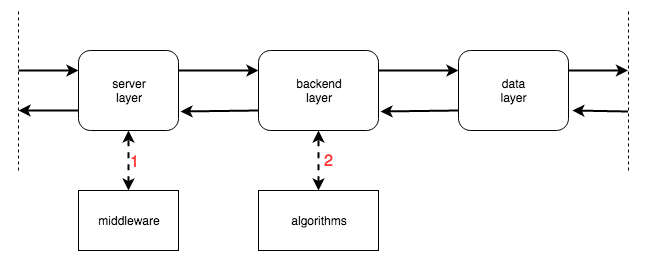

The diagram above was exported from draw.io. Its source (the exported page's mxGraphModel, read from the mxfile embedded in the PNG):
<mxGraphModel dx="1176" dy="1836" grid="1" gridSize="10" guides="1" tooltips="1" connect="1" arrows="1" fold="1" page="1" pageScale="1" pageWidth="850" pageHeight="1100" math="0" shadow="0">
  <root>
    <mxCell id="0" />
    <mxCell id="1" parent="0" />
    <mxCell id="2" value="&lt;div&gt;server&lt;/div&gt;&lt;div&gt;layer&lt;br&gt;&lt;/div&gt;" style="rounded=1;whiteSpace=wrap;html=1;" vertex="1" parent="1">
      <mxGeometry x="210" y="270" width="100" height="80" as="geometry" />
    </mxCell>
    <mxCell id="3" value="" style="endArrow=none;dashed=1;html=1;" edge="1" parent="1">
      <mxGeometry width="50" height="50" relative="1" as="geometry">
        <mxPoint x="150" y="390" as="sourcePoint" />
        <mxPoint x="150" y="230" as="targetPoint" />
      </mxGeometry>
    </mxCell>
    <mxCell id="4" value="" style="endArrow=none;dashed=1;html=1;" edge="1" parent="1">
      <mxGeometry width="50" height="50" relative="1" as="geometry">
        <mxPoint x="760" y="390" as="sourcePoint" />
        <mxPoint x="760" y="230" as="targetPoint" />
      </mxGeometry>
    </mxCell>
    <mxCell id="5" value="&lt;div&gt;backend&lt;/div&gt;&lt;div&gt;layer&lt;br&gt;&lt;/div&gt;" style="rounded=1;whiteSpace=wrap;html=1;" vertex="1" parent="1">
      <mxGeometry x="390" y="270" width="120" height="80" as="geometry" />
    </mxCell>
    <mxCell id="6" value="&lt;div&gt;data&lt;/div&gt;&lt;div&gt;layer&lt;br&gt;&lt;/div&gt;" style="rounded=1;whiteSpace=wrap;html=1;" vertex="1" parent="1">
      <mxGeometry x="590" y="270" width="110" height="80" as="geometry" />
    </mxCell>
    <mxCell id="7" value="" style="endArrow=classic;html=1;strokeWidth=2;endSize=6;startSize=6;entryX=0;entryY=0.25;entryDx=0;entryDy=0;" edge="1" target="5" parent="1">
      <mxGeometry width="50" height="50" relative="1" as="geometry">
        <mxPoint x="310" y="290" as="sourcePoint" />
        <mxPoint x="370" y="290" as="targetPoint" />
      </mxGeometry>
    </mxCell>
    <mxCell id="8" value="" style="endArrow=classic;html=1;strokeWidth=2;endSize=6;startSize=6;" edge="1" parent="1">
      <mxGeometry width="50" height="50" relative="1" as="geometry">
        <mxPoint x="510" y="290" as="sourcePoint" />
        <mxPoint x="590" y="290" as="targetPoint" />
      </mxGeometry>
    </mxCell>
    <mxCell id="9" value="" style="endArrow=classic;html=1;strokeWidth=2;endSize=6;startSize=6;entryX=0;entryY=0.25;entryDx=0;entryDy=0;" edge="1" target="2" parent="1">
      <mxGeometry width="50" height="50" relative="1" as="geometry">
        <mxPoint x="150" y="290" as="sourcePoint" />
        <mxPoint x="200.5" y="290" as="targetPoint" />
      </mxGeometry>
    </mxCell>
    <mxCell id="10" value="" style="endArrow=classic;html=1;strokeWidth=2;endSize=6;startSize=6;exitX=1;exitY=0.25;exitDx=0;exitDy=0;" edge="1" source="6" parent="1">
      <mxGeometry width="50" height="50" relative="1" as="geometry">
        <mxPoint x="710" y="290" as="sourcePoint" />
        <mxPoint x="759.5" y="290" as="targetPoint" />
      </mxGeometry>
    </mxCell>
    <mxCell id="11" value="middleware" style="rounded=0;whiteSpace=wrap;html=1;" vertex="1" parent="1">
      <mxGeometry x="210" y="410" width="100" height="60" as="geometry" />
    </mxCell>
    <mxCell id="12" style="edgeStyle=none;shape=flexArrow;rounded=0;orthogonalLoop=1;jettySize=auto;html=1;exitX=1;exitY=0.5;exitDx=0;exitDy=0;startSize=6;endSize=6;targetPerimeterSpacing=0;strokeColor=#000000;strokeWidth=2;" edge="1" source="6" target="6" parent="1">
      <mxGeometry relative="1" as="geometry" />
    </mxCell>
    <mxCell id="13" style="edgeStyle=none;shape=flexArrow;rounded=0;orthogonalLoop=1;jettySize=auto;html=1;exitX=1;exitY=0.5;exitDx=0;exitDy=0;startSize=6;endSize=6;targetPerimeterSpacing=0;strokeColor=#000000;strokeWidth=2;" edge="1" source="6" target="6" parent="1">
      <mxGeometry relative="1" as="geometry" />
    </mxCell>
    <mxCell id="14" value="&lt;div&gt;algorithms&lt;br&gt;&lt;/div&gt;" style="rounded=0;whiteSpace=wrap;html=1;" vertex="1" parent="1">
      <mxGeometry x="390" y="410" width="120" height="60" as="geometry" />
    </mxCell>
    <mxCell id="15" value="" style="endArrow=classic;html=1;strokeWidth=2;endSize=6;startSize=6;entryX=1.035;entryY=0.75;entryDx=0;entryDy=0;entryPerimeter=0;" edge="1" target="6" parent="1">
      <mxGeometry width="50" height="50" relative="1" as="geometry">
        <mxPoint x="759.5" y="331" as="sourcePoint" />
        <mxPoint x="712" y="331" as="targetPoint" />
      </mxGeometry>
    </mxCell>
    <mxCell id="16" value="" style="endArrow=classic;html=1;strokeWidth=2;endSize=6;startSize=6;" edge="1" parent="1">
      <mxGeometry width="50" height="50" relative="1" as="geometry">
        <mxPoint x="590" y="330" as="sourcePoint" />
        <mxPoint x="512" y="331" as="targetPoint" />
      </mxGeometry>
    </mxCell>
    <mxCell id="17" value="" style="endArrow=classic;html=1;strokeWidth=2;endSize=6;startSize=6;" edge="1" parent="1">
      <mxGeometry width="50" height="50" relative="1" as="geometry">
        <mxPoint x="389.9999999999998" y="330" as="sourcePoint" />
        <mxPoint x="312" y="331" as="targetPoint" />
      </mxGeometry>
    </mxCell>
    <mxCell id="18" value="" style="endArrow=classic;startArrow=classic;html=1;dashed=1;strokeColor=#000000;strokeWidth=2;entryX=0.5;entryY=1;entryDx=0;entryDy=0;exitX=0.5;exitY=0;exitDx=0;exitDy=0;" edge="1" source="11" target="2" parent="1">
      <mxGeometry width="50" height="50" relative="1" as="geometry">
        <mxPoint x="250.5" y="410" as="sourcePoint" />
        <mxPoint x="300.5" y="360" as="targetPoint" />
      </mxGeometry>
    </mxCell>
    <mxCell id="19" value="" style="endArrow=classic;startArrow=classic;html=1;dashed=1;strokeColor=#000000;strokeWidth=2;entryX=0.5;entryY=1;entryDx=0;entryDy=0;" edge="1" parent="1">
      <mxGeometry width="50" height="50" relative="1" as="geometry">
        <mxPoint x="450" y="410" as="sourcePoint" />
        <mxPoint x="450" y="350" as="targetPoint" />
      </mxGeometry>
    </mxCell>
    <mxCell id="20" value="2" style="text;html=1;resizable=0;points=[];align=center;verticalAlign=middle;labelBackgroundColor=#ffffff;fontSize=16;fontColor=#FF3333;" vertex="1" connectable="0" parent="19">
      <mxGeometry x="0.1444" y="-4" relative="1" as="geometry">
        <mxPoint x="6" y="4" as="offset" />
      </mxGeometry>
    </mxCell>
    <mxCell id="21" value="" style="endArrow=classic;html=1;strokeWidth=2;endSize=6;startSize=6;exitX=0;exitY=0.75;exitDx=0;exitDy=0;" edge="1" source="2" parent="1">
      <mxGeometry width="50" height="50" relative="1" as="geometry">
        <mxPoint x="200" y="330" as="sourcePoint" />
        <mxPoint x="150" y="330" as="targetPoint" />
      </mxGeometry>
    </mxCell>
    <mxCell id="22" value="1" style="text;html=1;resizable=0;points=[];autosize=1;align=left;verticalAlign=top;spacingTop=-4;fontSize=16;fontColor=#FF3333;" vertex="1" parent="1">
      <mxGeometry x="260" y="370" width="20" height="20" as="geometry" />
    </mxCell>
  </root>
</mxGraphModel>